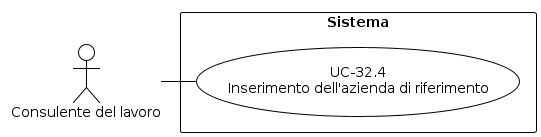

The diagram above was rendered by PlantUML. Its source (embedded in the PNG):
@startuml
!theme plain
skinparam usecase {
  BackgroundColor white
  BorderColor black
}
skinparam actor {
  BackgroundColor white
  BorderColor black
}
skinparam rectangle {
  BackgroundColor white
  BorderColor black
}
top to bottom direction
actor "Consulente del lavoro" as C
rectangle "Sistema" {
  usecase "UC-32.4\nInserimento dell'azienda di riferimento" as UC324
  C - UC324
}
@enduml